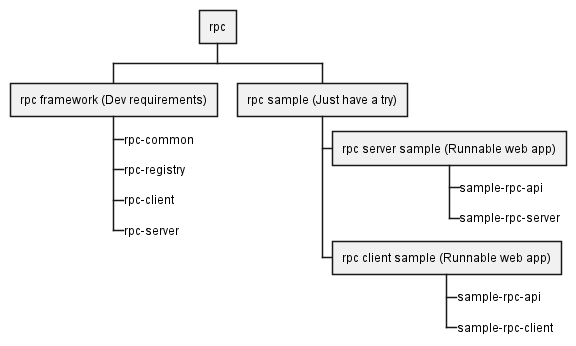

The diagram above was rendered by PlantUML. Its source (embedded in the PNG):
@startwbs
* rpc
** rpc framework (Dev requirements)
***_ rpc-common
***_ rpc-registry
***_ rpc-client
***_ rpc-server

** rpc sample (Just have a try)
*** rpc server sample (Runnable web app)
****_ sample-rpc-api
****_ sample-rpc-server
*** rpc client sample (Runnable web app)
****_ sample-rpc-api
****_ sample-rpc-client
@endwbs